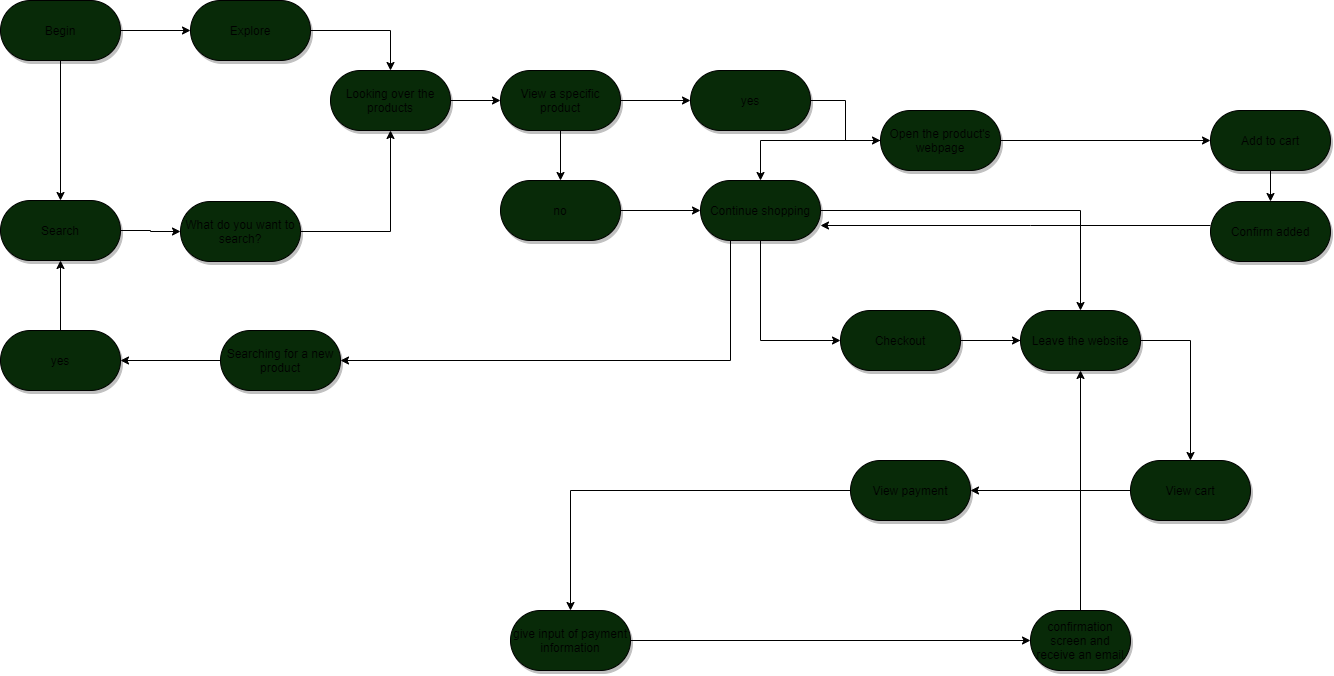

The diagram above was exported from draw.io. Its source (the exported page's mxGraphModel, read from the mxfile embedded in the PNG):
<mxGraphModel dx="2037" dy="1129" grid="1" gridSize="10" guides="1" tooltips="1" connect="1" arrows="1" fold="1" page="1" pageScale="1" pageWidth="850" pageHeight="1100" math="0" shadow="0">
  <root>
    <mxCell id="0" />
    <mxCell id="1" parent="0" />
    <mxCell id="22" value="" style="edgeStyle=orthogonalEdgeStyle;rounded=0;orthogonalLoop=1;jettySize=auto;html=1;" edge="1" parent="1" source="20" target="21">
      <mxGeometry relative="1" as="geometry" />
    </mxCell>
    <mxCell id="24" value="" style="edgeStyle=orthogonalEdgeStyle;rounded=0;orthogonalLoop=1;jettySize=auto;html=1;" edge="1" parent="1" source="20" target="23">
      <mxGeometry relative="1" as="geometry" />
    </mxCell>
    <mxCell id="20" value="Begin" style="rounded=1;whiteSpace=wrap;html=1;shadow=1;fillColor=#082A08;arcSize=50;" vertex="1" parent="1">
      <mxGeometry x="20" y="40" width="120" height="60" as="geometry" />
    </mxCell>
    <mxCell id="26" value="" style="edgeStyle=orthogonalEdgeStyle;rounded=0;orthogonalLoop=1;jettySize=auto;html=1;" edge="1" parent="1" source="21" target="25">
      <mxGeometry relative="1" as="geometry" />
    </mxCell>
    <mxCell id="21" value="Search" style="whiteSpace=wrap;html=1;rounded=1;shadow=1;fillColor=#082A08;arcSize=50;" vertex="1" parent="1">
      <mxGeometry x="20" y="240" width="120" height="60" as="geometry" />
    </mxCell>
    <mxCell id="28" value="" style="edgeStyle=orthogonalEdgeStyle;rounded=0;orthogonalLoop=1;jettySize=auto;html=1;" edge="1" parent="1" source="23" target="27">
      <mxGeometry relative="1" as="geometry" />
    </mxCell>
    <mxCell id="23" value="Explore" style="whiteSpace=wrap;html=1;rounded=1;shadow=1;fillColor=#082A08;arcSize=50;" vertex="1" parent="1">
      <mxGeometry x="210" y="40" width="120" height="60" as="geometry" />
    </mxCell>
    <mxCell id="29" style="edgeStyle=orthogonalEdgeStyle;rounded=0;orthogonalLoop=1;jettySize=auto;html=1;entryX=0.5;entryY=1;entryDx=0;entryDy=0;" edge="1" parent="1" source="25" target="27">
      <mxGeometry relative="1" as="geometry" />
    </mxCell>
    <mxCell id="25" value="What do you want to search?" style="whiteSpace=wrap;html=1;rounded=1;shadow=1;fillColor=#082A08;arcSize=50;" vertex="1" parent="1">
      <mxGeometry x="200" y="241" width="120" height="60" as="geometry" />
    </mxCell>
    <mxCell id="31" value="" style="edgeStyle=orthogonalEdgeStyle;rounded=0;orthogonalLoop=1;jettySize=auto;html=1;" edge="1" parent="1" source="27" target="30">
      <mxGeometry relative="1" as="geometry" />
    </mxCell>
    <mxCell id="27" value="Looking over the products" style="whiteSpace=wrap;html=1;rounded=1;shadow=1;fillColor=#082A08;arcSize=50;" vertex="1" parent="1">
      <mxGeometry x="350" y="110" width="120" height="60" as="geometry" />
    </mxCell>
    <mxCell id="33" value="" style="edgeStyle=orthogonalEdgeStyle;rounded=0;orthogonalLoop=1;jettySize=auto;html=1;" edge="1" parent="1" source="30" target="32">
      <mxGeometry relative="1" as="geometry" />
    </mxCell>
    <mxCell id="39" value="" style="edgeStyle=orthogonalEdgeStyle;rounded=0;orthogonalLoop=1;jettySize=auto;html=1;" edge="1" parent="1" source="30" target="38">
      <mxGeometry relative="1" as="geometry" />
    </mxCell>
    <mxCell id="30" value="View a specific product&lt;br&gt;" style="whiteSpace=wrap;html=1;rounded=1;shadow=1;fillColor=#082A08;arcSize=50;" vertex="1" parent="1">
      <mxGeometry x="520" y="110" width="120" height="60" as="geometry" />
    </mxCell>
    <mxCell id="35" value="" style="edgeStyle=orthogonalEdgeStyle;rounded=0;orthogonalLoop=1;jettySize=auto;html=1;" edge="1" parent="1" source="32" target="34">
      <mxGeometry relative="1" as="geometry" />
    </mxCell>
    <mxCell id="32" value="yes" style="whiteSpace=wrap;html=1;rounded=1;shadow=1;fillColor=#082A08;arcSize=50;" vertex="1" parent="1">
      <mxGeometry x="710" y="110" width="120" height="60" as="geometry" />
    </mxCell>
    <mxCell id="37" value="" style="edgeStyle=orthogonalEdgeStyle;rounded=0;orthogonalLoop=1;jettySize=auto;html=1;" edge="1" parent="1" source="34" target="36">
      <mxGeometry relative="1" as="geometry" />
    </mxCell>
    <mxCell id="45" style="edgeStyle=orthogonalEdgeStyle;rounded=0;orthogonalLoop=1;jettySize=auto;html=1;entryX=0.5;entryY=0;entryDx=0;entryDy=0;" edge="1" parent="1" source="34" target="40">
      <mxGeometry relative="1" as="geometry" />
    </mxCell>
    <mxCell id="34" value="Open the product's webpage" style="whiteSpace=wrap;html=1;rounded=1;shadow=1;fillColor=#082A08;arcSize=50;" vertex="1" parent="1">
      <mxGeometry x="900" y="150" width="120" height="60" as="geometry" />
    </mxCell>
    <mxCell id="44" value="" style="edgeStyle=orthogonalEdgeStyle;rounded=0;orthogonalLoop=1;jettySize=auto;html=1;" edge="1" parent="1" source="36" target="43">
      <mxGeometry relative="1" as="geometry" />
    </mxCell>
    <mxCell id="36" value="Add to cart" style="whiteSpace=wrap;html=1;rounded=1;shadow=1;fillColor=#082A08;arcSize=50;" vertex="1" parent="1">
      <mxGeometry x="1230" y="150" width="120" height="60" as="geometry" />
    </mxCell>
    <mxCell id="41" value="" style="edgeStyle=orthogonalEdgeStyle;rounded=0;orthogonalLoop=1;jettySize=auto;html=1;" edge="1" parent="1" source="38" target="40">
      <mxGeometry relative="1" as="geometry" />
    </mxCell>
    <mxCell id="38" value="no&lt;br&gt;" style="whiteSpace=wrap;html=1;rounded=1;shadow=1;fillColor=#082A08;arcSize=50;" vertex="1" parent="1">
      <mxGeometry x="520" y="220" width="120" height="60" as="geometry" />
    </mxCell>
    <mxCell id="48" value="" style="edgeStyle=orthogonalEdgeStyle;rounded=0;orthogonalLoop=1;jettySize=auto;html=1;" edge="1" parent="1" source="40" target="47">
      <mxGeometry relative="1" as="geometry">
        <Array as="points">
          <mxPoint x="750" y="400" />
        </Array>
      </mxGeometry>
    </mxCell>
    <mxCell id="55" value="" style="edgeStyle=orthogonalEdgeStyle;rounded=0;orthogonalLoop=1;jettySize=auto;html=1;" edge="1" parent="1" source="40" target="54">
      <mxGeometry relative="1" as="geometry">
        <Array as="points">
          <mxPoint x="780" y="380" />
        </Array>
      </mxGeometry>
    </mxCell>
    <mxCell id="68" style="edgeStyle=orthogonalEdgeStyle;rounded=0;orthogonalLoop=1;jettySize=auto;html=1;exitX=1;exitY=0.5;exitDx=0;exitDy=0;entryX=0.5;entryY=0;entryDx=0;entryDy=0;" edge="1" parent="1" source="40" target="56">
      <mxGeometry relative="1" as="geometry">
        <Array as="points">
          <mxPoint x="1100" y="250" />
        </Array>
      </mxGeometry>
    </mxCell>
    <mxCell id="40" value="Continue shopping" style="whiteSpace=wrap;html=1;rounded=1;shadow=1;fillColor=#082A08;arcSize=50;" vertex="1" parent="1">
      <mxGeometry x="720" y="220" width="120" height="60" as="geometry" />
    </mxCell>
    <mxCell id="69" style="edgeStyle=orthogonalEdgeStyle;rounded=0;orthogonalLoop=1;jettySize=auto;html=1;entryX=1;entryY=0.75;entryDx=0;entryDy=0;" edge="1" parent="1" source="43" target="40">
      <mxGeometry relative="1" as="geometry">
        <Array as="points">
          <mxPoint x="1050" y="265" />
          <mxPoint x="1050" y="265" />
        </Array>
      </mxGeometry>
    </mxCell>
    <mxCell id="43" value="Confirm added" style="whiteSpace=wrap;html=1;rounded=1;shadow=1;fillColor=#082A08;arcSize=50;" vertex="1" parent="1">
      <mxGeometry x="1230" y="241" width="120" height="60" as="geometry" />
    </mxCell>
    <mxCell id="50" value="" style="edgeStyle=orthogonalEdgeStyle;rounded=0;orthogonalLoop=1;jettySize=auto;html=1;" edge="1" parent="1" source="47" target="49">
      <mxGeometry relative="1" as="geometry" />
    </mxCell>
    <mxCell id="47" value="Searching for a new product&lt;br&gt;" style="whiteSpace=wrap;html=1;rounded=1;shadow=1;fillColor=#082A08;arcSize=50;" vertex="1" parent="1">
      <mxGeometry x="240" y="370" width="120" height="60" as="geometry" />
    </mxCell>
    <mxCell id="51" style="edgeStyle=orthogonalEdgeStyle;rounded=0;orthogonalLoop=1;jettySize=auto;html=1;entryX=0.5;entryY=1;entryDx=0;entryDy=0;" edge="1" parent="1" source="49" target="21">
      <mxGeometry relative="1" as="geometry" />
    </mxCell>
    <mxCell id="49" value="yes&lt;br&gt;" style="whiteSpace=wrap;html=1;rounded=1;shadow=1;fillColor=#082A08;arcSize=50;" vertex="1" parent="1">
      <mxGeometry x="20" y="370" width="120" height="60" as="geometry" />
    </mxCell>
    <mxCell id="57" value="" style="edgeStyle=orthogonalEdgeStyle;rounded=0;orthogonalLoop=1;jettySize=auto;html=1;" edge="1" parent="1" source="54" target="56">
      <mxGeometry relative="1" as="geometry" />
    </mxCell>
    <mxCell id="59" value="" style="edgeStyle=orthogonalEdgeStyle;rounded=0;orthogonalLoop=1;jettySize=auto;html=1;" edge="1" parent="1" source="54" target="58">
      <mxGeometry relative="1" as="geometry" />
    </mxCell>
    <mxCell id="54" value="Checkout&lt;br&gt;" style="whiteSpace=wrap;html=1;rounded=1;shadow=1;fillColor=#082A08;arcSize=50;" vertex="1" parent="1">
      <mxGeometry x="860" y="350" width="120" height="60" as="geometry" />
    </mxCell>
    <mxCell id="56" value="Leave the website" style="whiteSpace=wrap;html=1;rounded=1;shadow=1;fillColor=#082A08;arcSize=50;" vertex="1" parent="1">
      <mxGeometry x="1040" y="350" width="120" height="60" as="geometry" />
    </mxCell>
    <mxCell id="61" value="" style="edgeStyle=orthogonalEdgeStyle;rounded=0;orthogonalLoop=1;jettySize=auto;html=1;" edge="1" parent="1" source="58" target="60">
      <mxGeometry relative="1" as="geometry" />
    </mxCell>
    <mxCell id="58" value="View cart" style="whiteSpace=wrap;html=1;rounded=1;shadow=1;fillColor=#082A08;arcSize=50;" vertex="1" parent="1">
      <mxGeometry x="1150" y="500" width="120" height="60" as="geometry" />
    </mxCell>
    <mxCell id="63" value="" style="edgeStyle=orthogonalEdgeStyle;rounded=0;orthogonalLoop=1;jettySize=auto;html=1;" edge="1" parent="1" source="60" target="62">
      <mxGeometry relative="1" as="geometry" />
    </mxCell>
    <mxCell id="60" value="View payment" style="whiteSpace=wrap;html=1;rounded=1;shadow=1;fillColor=#082A08;arcSize=50;" vertex="1" parent="1">
      <mxGeometry x="870" y="500" width="120" height="60" as="geometry" />
    </mxCell>
    <mxCell id="65" value="" style="edgeStyle=orthogonalEdgeStyle;rounded=0;orthogonalLoop=1;jettySize=auto;html=1;" edge="1" parent="1" source="62" target="64">
      <mxGeometry relative="1" as="geometry" />
    </mxCell>
    <mxCell id="62" value="give input of payment information" style="whiteSpace=wrap;html=1;rounded=1;shadow=1;fillColor=#082A08;arcSize=50;" vertex="1" parent="1">
      <mxGeometry x="530" y="650" width="120" height="60" as="geometry" />
    </mxCell>
    <mxCell id="66" style="edgeStyle=orthogonalEdgeStyle;rounded=0;orthogonalLoop=1;jettySize=auto;html=1;entryX=0.5;entryY=1;entryDx=0;entryDy=0;" edge="1" parent="1" source="64" target="56">
      <mxGeometry relative="1" as="geometry" />
    </mxCell>
    <mxCell id="64" value="confirmation screen and receive an email" style="whiteSpace=wrap;html=1;rounded=1;shadow=1;fillColor=#082A08;arcSize=50;" vertex="1" parent="1">
      <mxGeometry x="1050" y="650" width="100" height="60" as="geometry" />
    </mxCell>
  </root>
</mxGraphModel>